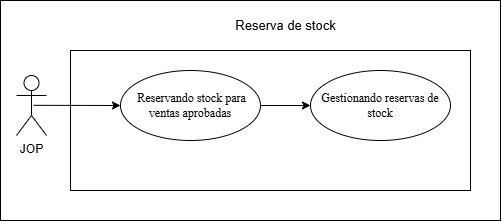

The diagram above was exported from draw.io. Its source (the exported page's mxGraphModel, read from the mxfile embedded in the PNG):
<mxGraphModel dx="2472" dy="875" grid="1" gridSize="10" guides="1" tooltips="1" connect="1" arrows="1" fold="1" page="1" pageScale="1" pageWidth="827" pageHeight="1169" math="0" shadow="0">
  <root>
    <mxCell id="0" />
    <mxCell id="1" parent="0" />
    <mxCell id="1ZLrge2x6KALXT54JJIL-3" parent="1" style="whiteSpace=wrap;html=1;" value="" vertex="1">
      <mxGeometry height="220" width="500" x="-300" y="540" as="geometry" />
    </mxCell>
    <mxCell id="1ZLrge2x6KALXT54JJIL-4" parent="1" style="rounded=0;whiteSpace=wrap;html=1;" value="" vertex="1">
      <mxGeometry height="140" width="400" x="-230" y="590" as="geometry" />
    </mxCell>
    <mxCell id="1ZLrge2x6KALXT54JJIL-11" edge="1" parent="1" source="1ZLrge2x6KALXT54JJIL-12" style="rounded=0;orthogonalLoop=1;jettySize=auto;html=1;exitX=1;exitY=0.5;exitDx=0;exitDy=0;entryX=0;entryY=0.5;entryDx=0;entryDy=0;" target="1ZLrge2x6KALXT54JJIL-16">
      <mxGeometry relative="1" as="geometry" />
    </mxCell>
    <mxCell id="1ZLrge2x6KALXT54JJIL-12" parent="1" style="ellipse;whiteSpace=wrap;html=1;" value="&lt;span style=&quot;font-family: &amp;quot;Times New Roman&amp;quot;, serif; white-space: pre-wrap;&quot;&gt; Reservando stock para ventas aprobadas&lt;/span&gt;" vertex="1">
      <mxGeometry height="70" width="140" x="-180" y="610" as="geometry" />
    </mxCell>
    <mxCell id="1ZLrge2x6KALXT54JJIL-16" parent="1" style="ellipse;whiteSpace=wrap;html=1;" value="&lt;span style=&quot;font-family: &amp;quot;Times New Roman&amp;quot;, serif; white-space: pre-wrap;&quot;&gt;Gestionando reservas de stock&lt;/span&gt;" vertex="1">
      <mxGeometry height="70" width="140" x="10" y="610" as="geometry" />
    </mxCell>
    <mxCell id="1ZLrge2x6KALXT54JJIL-29" edge="1" parent="1" source="1ZLrge2x6KALXT54JJIL-30" style="rounded=0;orthogonalLoop=1;jettySize=auto;html=1;exitX=0.571;exitY=0.497;exitDx=0;exitDy=0;exitPerimeter=0;entryX=0;entryY=0.5;entryDx=0;entryDy=0;" target="1ZLrge2x6KALXT54JJIL-12">
      <mxGeometry relative="1" as="geometry">
        <mxPoint x="-200" y="645" as="targetPoint" />
      </mxGeometry>
    </mxCell>
    <mxCell id="1ZLrge2x6KALXT54JJIL-30" parent="1" style="shape=umlActor;verticalLabelPosition=bottom;verticalAlign=top;html=1;" value="JOP" vertex="1">
      <mxGeometry height="60" width="30" x="-284" y="615" as="geometry" />
    </mxCell>
    <mxCell id="1ZLrge2x6KALXT54JJIL-31" parent="1" style="text;html=1;whiteSpace=wrap;align=center;verticalAlign=middle;rounded=0;" value="&lt;font style=&quot;font-size: 13px;&quot;&gt;Reserva de stock&lt;/font&gt;" vertex="1">
      <mxGeometry height="30" width="164.75" x="-97.36999999999989" y="550" as="geometry" />
    </mxCell>
  </root>
</mxGraphModel>